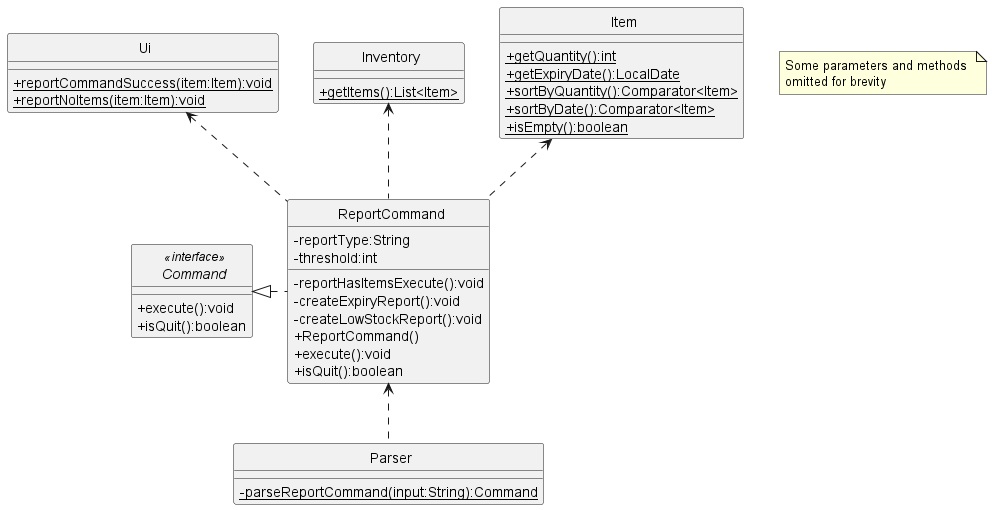

The diagram above was rendered by PlantUML. Its source (embedded in the PNG):
@startuml
'https://plantuml.com/class-diagram
skinparam classAttributeIconSize 0
skinparam CircledCharacterFontSize 0
skinparam CircledCharacterRadius 0

interface Command
class Ui
class Inventory
class Item
class ReportCommand
class Parser

ReportCommand <.. Parser
Command <|. ReportCommand
Ui <.. ReportCommand
Inventory <.. ReportCommand
Item <.. ReportCommand

interface Command <<interface>> {
    +execute():void
    +isQuit():boolean
}

class ReportCommand {
    -reportType:String
    -threshold:int
    -reportHasItemsExecute():void
    -createExpiryReport():void
    -createLowStockReport():void
    +ReportCommand()
    +execute():void
    +isQuit():boolean
}

class Item {
    {static}+getQuantity():int
    {static}+getExpiryDate():LocalDate
    {static}+sortByQuantity():Comparator<Item>
    {static}+sortByDate():Comparator<Item>
    {static}+isEmpty():boolean
}

class Parser {
    {static}-parseReportCommand(input:String):Command
}

class Inventory {
    {static}+getItems():List<Item>
}

class Ui {
    {static}+reportCommandSuccess(item:Item):void
    {static}+reportNoItems(item:Item):void
}

note "Some parameters and methods \nomitted for brevity" as n1
@enduml